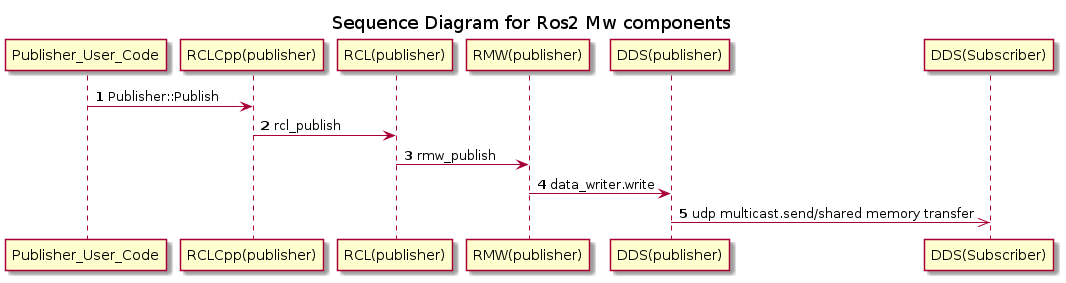

The diagram above was rendered by PlantUML. Its source (embedded in the PNG):
@startuml
title Sequence Diagram for Ros2 Mw components 
participant Publisher_User_Code 
participant "RCLCpp(publisher)" as rcpp_p
participant "RCL(publisher)" as rcl_p 
participant "RMW(publisher)" as rmw_p
participant "DDS(publisher)" as dds_p
participant "DDS(Subscriber)" as dds_s

autonumber 
Publisher_User_Code->rcpp_p: Publisher::Publish 
rcpp_p->rcl_p: rcl_publish
rcl_p->rmw_p: rmw_publish
rmw_p->dds_p: data_writer.write
dds_p->>dds_s: udp multicast.send/shared memory transfer

@enduml